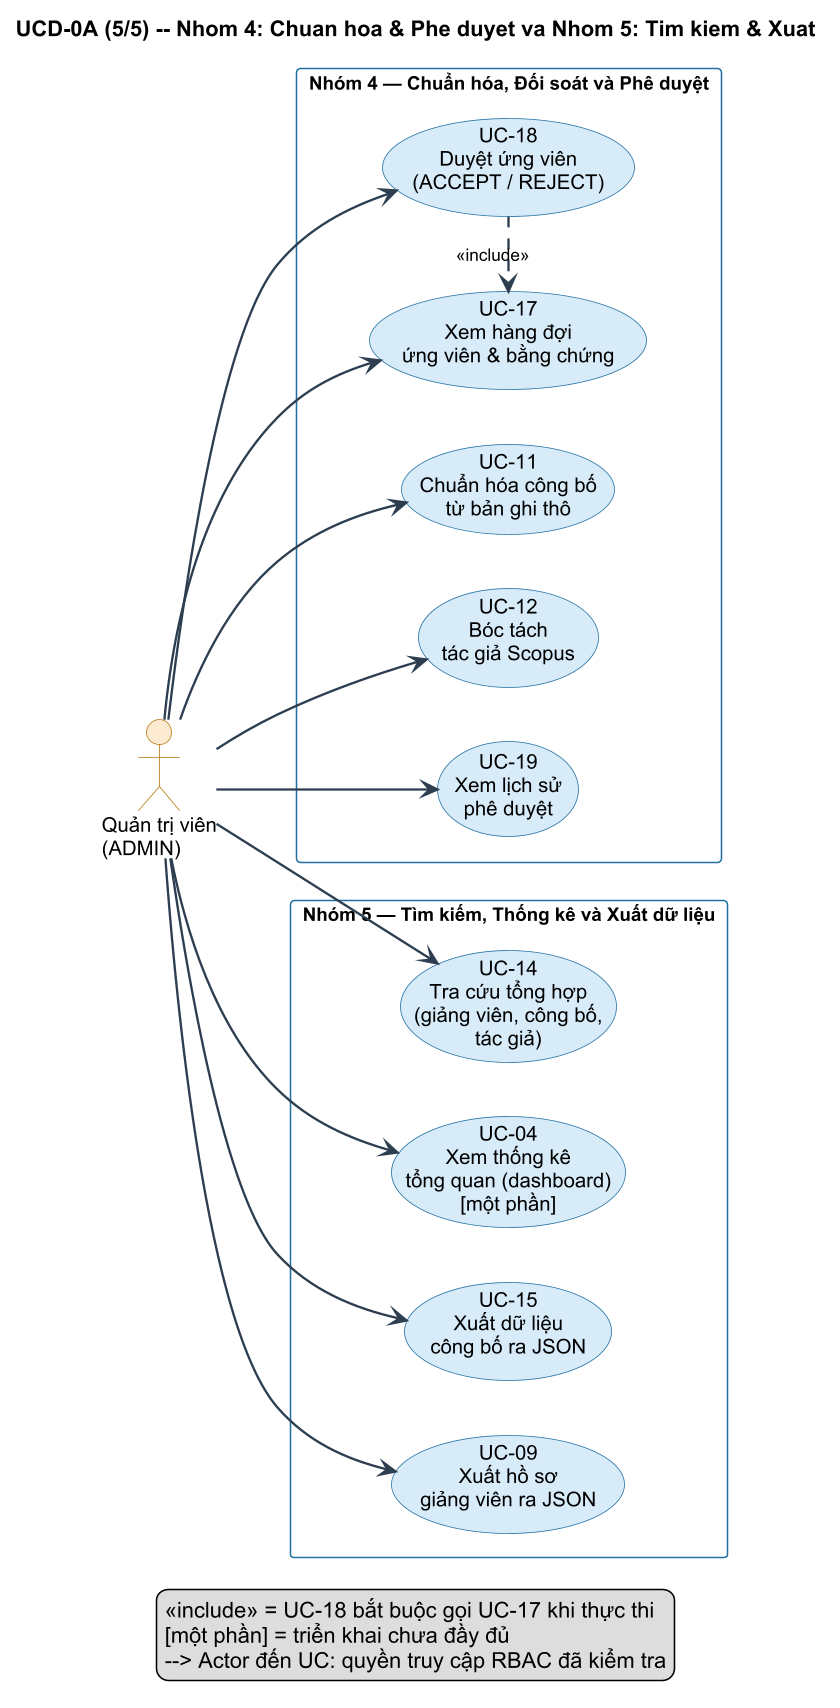

The diagram above was rendered by PlantUML. Its source (embedded in the PNG):
@startuml UCD-0A-P5-g4-g5
' UCD-0A Trang 5 — Nhóm 4: Chuẩn hóa & Phê duyệt (5 UC) + Nhóm 5: Tìm kiếm & Xuất (4 UC)
' 9 UC tổng. A4 dọc. Font 13pt @ dpi 150.
left to right direction
skinparam dpi 150
skinparam defaultFontName "Arial"
skinparam defaultFontSize 13
skinparam shadowing false
skinparam packageStyle rectangle
skinparam ArrowColor #2C3E50
skinparam ArrowFontSize 11
skinparam ArrowThickness 1.5
skinparam usecase {
  BackgroundColor #D6EAF8
  BorderColor #2471A3
  FontSize 13
  FontName "Arial"
}
skinparam actor {
  BackgroundColor #FDEBD0
  BorderColor #B7770D
  FontSize 13
  FontName "Arial"
}
skinparam rectangle {
  BackgroundColor #FEFEFE
  BorderColor #2471A3
  FontSize 12
  FontStyle bold
  FontName "Arial"
}

title UCD-0A (5/5) -- Nhom 4: Chuan hoa & Phe duyet va Nhom 5: Tim kiem & Xuat

actor "Quản trị viên\n(ADMIN)" as ADMIN

rectangle "Nhóm 4 — Chuẩn hóa, Đối soát và Phê duyệt" {
  usecase "UC-11\nChuẩn hóa công bố\ntừ bản ghi thô" as UC11
  usecase "UC-12\nBóc tách\ntác giả Scopus" as UC12
  usecase "UC-17\nXem hàng đợi\nứng viên & bằng chứng" as UC17
  usecase "UC-18\nDuyệt ứng viên\n(ACCEPT / REJECT)" as UC18
  usecase "UC-19\nXem lịch sử\nphê duyệt" as UC19
}

rectangle "Nhóm 5 — Tìm kiếm, Thống kê và Xuất dữ liệu" {
  usecase "UC-14\nTra cứu tổng hợp\n(giảng viên, công bố,\ntác giả)" as UC14
  usecase "UC-04\nXem thống kê\ntổng quan (dashboard)\n[một phần]" as UC04
  usecase "UC-15\nXuất dữ liệu\ncông bố ra JSON" as UC15
  usecase "UC-09\nXuất hồ sơ\ngiảng viên ra JSON" as UC09
}

ADMIN --> UC11
ADMIN --> UC12
ADMIN --> UC17
ADMIN --> UC18
ADMIN --> UC19
ADMIN --> UC14
ADMIN --> UC04
ADMIN --> UC15
ADMIN --> UC09

UC18 .> UC17 : <<include>>

legend bottom
  <<include>> = UC-18 bắt buộc gọi UC-17 khi thực thi
  [một phần] = triển khai chưa đầy đủ
  --> Actor đến UC: quyền truy cập RBAC đã kiểm tra
endlegend

@enduml